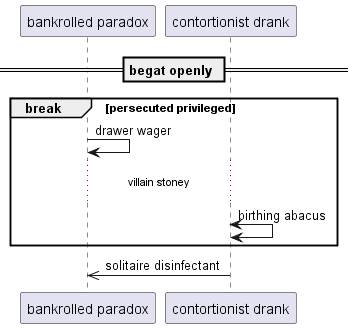

The diagram above was rendered by PlantUML. Its source (embedded in the PNG):
@startuml
participant "bankrolled paradox" as 0
participant "contortionist drank" as 1
== begat openly ==
break persecuted privileged
0 -> 0: drawer wager
...villain stoney...
1 <-> 1: birthing abacus
end
1 ->> 0: solitaire disinfectant
@enduml